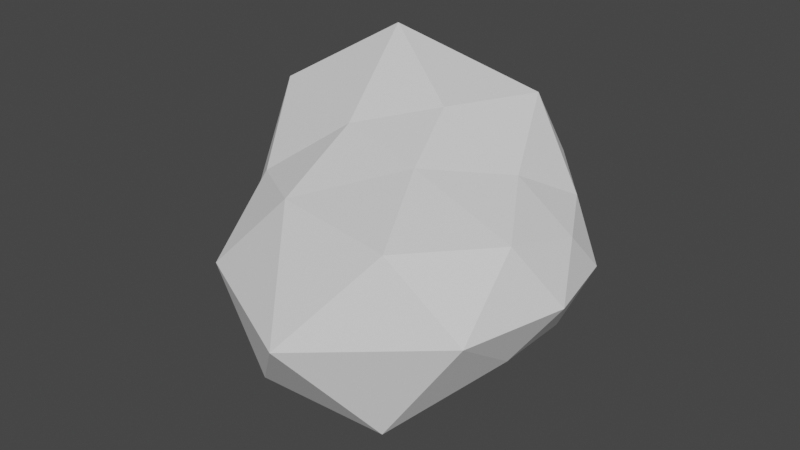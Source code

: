 # Source: debris.blend  (saved by Blender 3.4.6; exported with 4.5.12 LTS)
import bpy
from mathutils import Matrix  # noqa: F401  (used for matrix-valued properties, if any)

bpy.ops.wm.read_factory_settings(use_empty=True)
scene = bpy.context.scene
scene.name = 'Scene'

# ---- collections
col_collection = bpy.data.collections.new('Collection'); scene.collection.children.link(col_collection)

# ---- world
world_world = bpy.data.worlds.new('World'); scene.world = world_world
world_world.use_nodes = True; world_world.node_tree.nodes.clear()
_N = world_world.node_tree.nodes; _L = world_world.node_tree.links
n0 = _N.new('ShaderNodeOutputWorld'); n0.name = 'World Output'; n0.location = (300, 300)
n1 = _N.new('ShaderNodeBackground'); n1.name = 'Background'; n1.location = (10, 300)
n1.inputs[0].default_value = (0.05088, 0.05088, 0.05088, 1.0)
_L.new(n1.outputs[0], n0.inputs[0])
n0.is_active_output = True
world_world.color = (0.05088, 0.05088, 0.05088)
world_world.use_sun_shadow = False
world_world.sun_shadow_jitter_overblur = 0.0

# ---- meshes
me_icosphere = bpy.data.meshes.new('Icosphere')
me_icosphere.from_pydata([(0.007956, -0.0227, -1.168), (0.8466, -0.636, -0.4443), (-0.3854, -1.551, -0.8082), (-1.21, -0.07785, -0.588), (-0.2934, 0.8784, -0.3872), (0.7286, 0.5303, -0.3813), (0.4962, -1.474, 0.6796), (-0.954, -0.7449, 0.4874), (-1.35, 1.104, 0.8197), (0.3074, 1.077, 0.4943), (0.9171, -0.009674, 0.3816), (-0.01321, -0.01446, 1.132), (-0.2068, -0.8311, -1.261), (0.4825, -0.4128, -0.9764), (0.4324, -1.403, -0.9256), (0.8527, 9.187e-05, -0.4383), (0.4553, 0.3323, -0.82), (-0.6598, -0.01495, -1.031), (-0.9838, -0.8035, -0.7557), (-0.1889, 0.5749, -0.8895), (-0.7657, 0.5466, -0.5154), (0.2698, 0.8167, -0.4533), (1.069, -0.3777, 0.009423), (0.9519, 0.3087, 0.002095), (0.04971, -1.989, -0.09131), (0.9083, -1.282, 0.03705), (-1.322, -0.4934, -0.1143), (-0.9134, -1.375, -0.09279), (-0.8339, 1.275, 0.06892), (-1.13, 0.35, 0.007452), (0.5902, 0.8183, 0.006391), (-0.005244, 1.165, 0.06059), (0.8513, -0.6668, 0.5571), (-0.4082, -1.219, 0.6326), (-1.458, 0.1838, 0.8932), (-0.4281, 1.483, 0.8058), (0.6904, 0.5087, 0.4439), (0.1866, -0.6742, 0.9159), (0.5301, -0.005676, 0.7448), (-0.4951, -0.4062, 0.9555), (-0.7942, 0.634, 1.46), (0.2129, 0.8328, 1.073)], [], [(0, 13, 12), (1, 13, 15), (0, 12, 17), (0, 17, 19), (0, 19, 16), (1, 15, 22), (2, 14, 24), (3, 18, 26), (4, 20, 28), (5, 21, 30), (1, 22, 25), (2, 24, 27), (3, 26, 29), (4, 28, 31), (5, 30, 23), (6, 32, 37), (7, 33, 39), (8, 34, 40), (9, 35, 41), (10, 36, 38), (38, 41, 11), (38, 36, 41), (36, 9, 41), (41, 40, 11), (41, 35, 40), (35, 8, 40), (40, 39, 11), (40, 34, 39), (34, 7, 39), (39, 37, 11), (39, 33, 37), (33, 6, 37), (37, 38, 11), (37, 32, 38), (32, 10, 38), (23, 36, 10), (23, 30, 36), (30, 9, 36), (31, 35, 9), (31, 28, 35), (28, 8, 35), (29, 34, 8), (29, 26, 34), (26, 7, 34), (27, 33, 7), (27, 24, 33), (24, 6, 33), (25, 32, 6), (25, 22, 32), (22, 10, 32), (30, 31, 9), (30, 21, 31), (21, 4, 31), (28, 29, 8), (28, 20, 29), (20, 3, 29), (26, 27, 7), (26, 18, 27), (18, 2, 27), (24, 25, 6), (24, 14, 25), (14, 1, 25), (22, 23, 10), (22, 15, 23), (15, 5, 23), (16, 21, 5), (16, 19, 21), (19, 4, 21), (19, 20, 4), (19, 17, 20), (17, 3, 20), (17, 18, 3), (17, 12, 18), (12, 2, 18), (15, 16, 5), (15, 13, 16), (13, 0, 16), (12, 14, 2), (12, 13, 14), (13, 1, 14)])
_uv = me_icosphere.uv_layers.new(name='UVMap')
_uv.uv.foreach_set('vector', [0.1818, 0.0, 0.2273, 0.07873, 0.1364, 0.07873, 0.2727, 0.1575, 0.3182, 0.07873, 0.3636, 0.1575, 0.9091, 0.0, 0.9545, 0.07873, 0.8636, 0.07873, 0.7273, 0.0, 0.7727, 0.07873, 0.6818, 0.07873, 0.5455, 0.0, 0.5909, 0.07873, 0.5, 0.07873, 0.2727, 0.1575, 0.3636, 0.1575, 0.3182, 0.2362, 0.09091, 0.1575, 0.1818, 0.1575, 0.1364, 0.2362, 0.8182, 0.1575, 0.9091, 0.1575, 0.8636, 0.2362, 0.6364, 0.1575, 0.7273, 0.1575, 0.6818, 0.2362, 0.4545, 0.1575, 0.5455, 0.1575, 0.5, 0.2362, 0.2727, 0.1575, 0.3182, 0.2362, 0.2273, 0.2362, 0.09091, 0.1575, 0.1364, 0.2362, 0.04546, 0.2362, 0.8182, 0.1575, 0.8636, 0.2362, 0.7727, 0.2362, 0.6364, 0.1575, 0.6818, 0.2362, 0.5909, 0.2362, 0.4545, 0.1575, 0.5, 0.2362, 0.4091, 0.2362, 0.1818, 0.3149, 0.2727, 0.3149, 0.2273, 0.3937, 0.0, 0.3149, 0.09091, 0.3149, 0.04546, 0.3937, 0.7273, 0.3149, 0.8182, 0.3149, 0.7727, 0.3937, 0.5455, 0.3149, 0.6364, 0.3149, 0.5909, 0.3937, 0.3636, 0.3149, 0.4545, 0.3149, 0.4091, 0.3937, 0.4091, 0.3937, 0.5, 0.3937, 0.4545, 0.4724, 0.4091, 0.3937, 0.4545, 0.3149, 0.5, 0.3937, 0.4545, 0.3149, 0.5455, 0.3149, 0.5, 0.3937, 0.5909, 0.3937, 0.6818, 0.3937, 0.6364, 0.4724, 0.5909, 0.3937, 0.6364, 0.3149, 0.6818, 0.3937, 0.6364, 0.3149, 0.7273, 0.3149, 0.6818, 0.3937, 0.7727, 0.3937, 0.8636, 0.3937, 0.8182, 0.4724, 0.7727, 0.3937, 0.8182, 0.3149, 0.8636, 0.3937, 0.8182, 0.3149, 0.9091, 0.3149, 0.8636, 0.3937, 0.04546, 0.3937, 0.1364, 0.3937, 0.09091, 0.4724, 0.04546, 0.3937, 0.09091, 0.3149, 0.1364, 0.3937, 0.09091, 0.3149, 0.1818, 0.3149, 0.1364, 0.3937, 0.2273, 0.3937, 0.3182, 0.3937, 0.2727, 0.4724, 0.2273, 0.3937, 0.2727, 0.3149, 0.3182, 0.3937, 0.2727, 0.3149, 0.3636, 0.3149, 0.3182, 0.3937, 0.4091, 0.2362, 0.4545, 0.3149, 0.3636, 0.3149, 0.4091, 0.2362, 0.5, 0.2362, 0.4545, 0.3149, 0.5, 0.2362, 0.5455, 0.3149, 0.4545, 0.3149, 0.5909, 0.2362, 0.6364, 0.3149, 0.5455, 0.3149, 0.5909, 0.2362, 0.6818, 0.2362, 0.6364, 0.3149, 0.6818, 0.2362, 0.7273, 0.3149, 0.6364, 0.3149, 0.7727, 0.2362, 0.8182, 0.3149, 0.7273, 0.3149, 0.7727, 0.2362, 0.8636, 0.2362, 0.8182, 0.3149, 0.8636, 0.2362, 0.9091, 0.3149, 0.8182, 0.3149, 0.04546, 0.2362, 0.09091, 0.3149, 0.0, 0.3149, 0.04546, 0.2362, 0.1364, 0.2362, 0.09091, 0.3149, 0.1364, 0.2362, 0.1818, 0.3149, 0.09091, 0.3149, 0.2273, 0.2362, 0.2727, 0.3149, 0.1818, 0.3149, 0.2273, 0.2362, 0.3182, 0.2362, 0.2727, 0.3149, 0.3182, 0.2362, 0.3636, 0.3149, 0.2727, 0.3149, 0.5, 0.2362, 0.5909, 0.2362, 0.5455, 0.3149, 0.5, 0.2362, 0.5455, 0.1575, 0.5909, 0.2362, 0.5455, 0.1575, 0.6364, 0.1575, 0.5909, 0.2362, 0.6818, 0.2362, 0.7727, 0.2362, 0.7273, 0.3149, 0.6818, 0.2362, 0.7273, 0.1575, 0.7727, 0.2362, 0.7273, 0.1575, 0.8182, 0.1575, 0.7727, 0.2362, 0.8636, 0.2362, 0.9545, 0.2362, 0.9091, 0.3149, 0.8636, 0.2362, 0.9091, 0.1575, 0.9545, 0.2362, 0.9091, 0.1575, 1.0, 0.1575, 0.9545, 0.2362, 0.1364, 0.2362, 0.2273, 0.2362, 0.1818, 0.3149, 0.1364, 0.2362, 0.1818, 0.1575, 0.2273, 0.2362, 0.1818, 0.1575, 0.2727, 0.1575, 0.2273, 0.2362, 0.3182, 0.2362, 0.4091, 0.2362, 0.3636, 0.3149, 0.3182, 0.2362, 0.3636, 0.1575, 0.4091, 0.2362, 0.3636, 0.1575, 0.4545, 0.1575, 0.4091, 0.2362, 0.5, 0.07873, 0.5455, 0.1575, 0.4545, 0.1575, 0.5, 0.07873, 0.5909, 0.07873, 0.5455, 0.1575, 0.5909, 0.07873, 0.6364, 0.1575, 0.5455, 0.1575, 0.6818, 0.07873, 0.7273, 0.1575, 0.6364, 0.1575, 0.6818, 0.07873, 0.7727, 0.07873, 0.7273, 0.1575, 0.7727, 0.07873, 0.8182, 0.1575, 0.7273, 0.1575, 0.8636, 0.07873, 0.9091, 0.1575, 0.8182, 0.1575, 0.8636, 0.07873, 0.9545, 0.07873, 0.9091, 0.1575, 0.9545, 0.07873, 1.0, 0.1575, 0.9091, 0.1575, 0.3636, 0.1575, 0.4091, 0.07873, 0.4545, 0.1575, 0.3636, 0.1575, 0.3182, 0.07873, 0.4091, 0.07873, 0.3182, 0.07873, 0.3636, 0.0, 0.4091, 0.07873, 0.1364, 0.07873, 0.1818, 0.1575, 0.09091, 0.1575, 0.1364, 0.07873, 0.2273, 0.07873, 0.1818, 0.1575, 0.2273, 0.07873, 0.2727, 0.1575, 0.1818, 0.1575])
me_icosphere.update()

# ---- objects
ob_icosphere = bpy.data.objects.new('Icosphere', me_icosphere)

# ---- transforms, parenting, visibility, modifiers, constraints
ob_icosphere.location = (0.0, 0.0, 0.0)
ob_icosphere.scale = (0.5055, 0.3997, 0.3771)

# ---- collection membership
col_collection.objects.link(ob_icosphere)

# ---- scene / render settings (as saved in the file)
scene.frame_start = 1; scene.frame_end = 250; scene.frame_set(1)
scene.render.engine = 'BLENDER_EEVEE_NEXT'
scene.cycles.sampling_pattern = 'TABULATED_SOBOL'
scene.cycles.use_light_tree = False
scene.view_settings.view_transform = 'Filmic'
bpy.context.view_layer.update()

# ---- added for rendering (the .blend has no active camera and no usable light): camera, sun
cam_auto = bpy.data.cameras.new('AutoCamera')
cam_auto.lens = 50.0
cam_auto.sensor_width = 36.0
cam_auto.clip_end = 1000.0
ob_auto_camera = bpy.data.objects.new('AutoCamera', cam_auto)
scene.collection.objects.link(ob_auto_camera)
ob_auto_camera.location = (1.88803, -2.48474, 1.62649)
ob_auto_camera.rotation_euler = (1.09748, -7.21219e-08, 0.694738)
scene.camera = ob_auto_camera
light_auto_sun = bpy.data.lights.new('AutoSun', 'SUN')
light_auto_sun.energy = 3.0
light_auto_sun.angle = 0.0523599
ob_auto_sun = bpy.data.objects.new('AutoSun', light_auto_sun)
scene.collection.objects.link(ob_auto_sun)
ob_auto_sun.rotation_euler = (0.872665, 0.174533, 0.523599)
bpy.context.view_layer.update()
